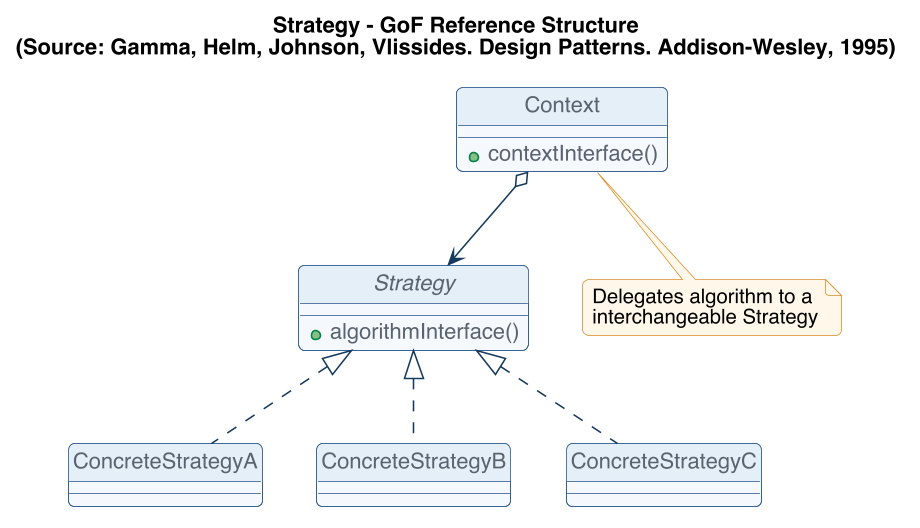

The diagram above was rendered by PlantUML. Its source (embedded in the PNG):
@startuml ref-strategy
!include _style.puml
title Strategy - GoF Reference Structure\n(Source: Gamma, Helm, Johnson, Vlissides. Design Patterns. Addison-Wesley, 1995)
class Context {
  +contextInterface()
}
interface Strategy {
  +algorithmInterface()
}
class ConcreteStrategyA
class ConcreteStrategyB
class ConcreteStrategyC
Context o--> Strategy
Strategy <|.. ConcreteStrategyA
Strategy <|.. ConcreteStrategyB
Strategy <|.. ConcreteStrategyC
note bottom of Context : Delegates algorithm to a\ninterchangeable Strategy
@enduml